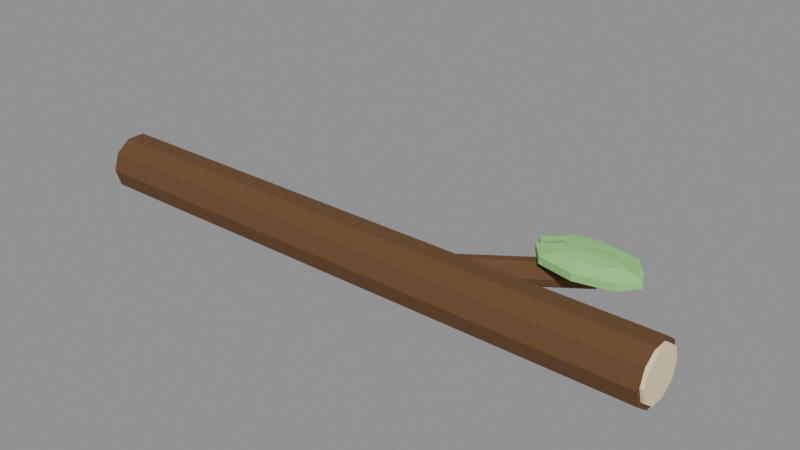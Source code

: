 # Source: test_branch.blend  (saved by Blender 5.2.45; exported with 4.5.12 LTS)
import bpy
from mathutils import Matrix  # noqa: F401  (used for matrix-valued properties, if any)

bpy.ops.wm.read_factory_settings(use_empty=True)
scene = bpy.context.scene
scene.name = 'Scene'

# ---- materials (node trees are filled in below, after node groups)
mat_bark = bpy.data.materials.new('Bark')
mat_cuttip = bpy.data.materials.new('CutTip')
mat_leaf = bpy.data.materials.new('Leaf')

# ---- material node trees
mat_bark.use_nodes = True; mat_bark.node_tree.nodes.clear()
_N = mat_bark.node_tree.nodes; _L = mat_bark.node_tree.links
n0 = _N.new('ShaderNodeBsdfPrincipled'); n0.name = 'Principled BSDF'; n0.location = (-200, 100)
n0.inputs[0].default_value = (0.13, 0.06, 0.02, 1.0)
n0.inputs[2].default_value = 0.85
n0.inputs[10].default_value = 0.005
n1 = _N.new('ShaderNodeOutputMaterial'); n1.name = 'Material Output'; n1.location = (200, 100)
_L.new(n0.outputs[0], n1.inputs[0])
n1.is_active_output = True
mat_cuttip.use_nodes = True; mat_cuttip.node_tree.nodes.clear()
_N = mat_cuttip.node_tree.nodes; _L = mat_cuttip.node_tree.links
n0 = _N.new('ShaderNodeBsdfPrincipled'); n0.name = 'Principled BSDF'; n0.location = (-200, 100)
n0.inputs[0].default_value = (0.93, 0.78, 0.5, 1.0)
n0.inputs[2].default_value = 0.85
n0.inputs[10].default_value = 0.005
n1 = _N.new('ShaderNodeOutputMaterial'); n1.name = 'Material Output'; n1.location = (200, 100)
_L.new(n0.outputs[0], n1.inputs[0])
n1.is_active_output = True
mat_leaf.use_nodes = True; mat_leaf.node_tree.nodes.clear()
_N = mat_leaf.node_tree.nodes; _L = mat_leaf.node_tree.links
n0 = _N.new('ShaderNodeBsdfPrincipled'); n0.name = 'Principled BSDF'; n0.location = (-200, 100)
n0.inputs[0].default_value = (0.3, 0.68, 0.22, 1.0)
n0.inputs[2].default_value = 0.85
n0.inputs[10].default_value = 0.005
n1 = _N.new('ShaderNodeOutputMaterial'); n1.name = 'Material Output'; n1.location = (200, 100)
_L.new(n0.outputs[0], n1.inputs[0])
n1.is_active_output = True

# ---- meshes
me_branch = bpy.data.meshes.new('Branch')
me_branch.from_pydata([(-0.6, 0.06, 0.06), (0.6, 0.06, 0.06), (-0.6, 0.04854, 0.02473), (0.6, 0.04854, 0.02473), (-0.6, 0.01854, 0.002937), (0.6, 0.01854, 0.002937), (-0.6, -0.01854, 0.002937), (0.6, -0.01854, 0.002937), (-0.6, -0.04854, 0.02473), (0.6, -0.04854, 0.02473), (-0.6, -0.06, 0.06), (0.6, -0.06, 0.06), (-0.6, -0.04854, 0.09527), (0.6, -0.04854, 0.09527), (-0.6, -0.01854, 0.1171), (0.6, -0.01854, 0.1171), (-0.6, 0.01854, 0.1171), (0.6, 0.01854, 0.1171), (-0.6, 0.04854, 0.09527), (0.6, 0.04854, 0.09527), (-0.007508, 0.03167, 0.027), (0.3365, 0.2726, 0.027), (-0.004551, 0.02744, 0.01113), (0.3395, 0.2683, 0.01113), (0.003192, 0.01638, 0.001321), (0.3472, 0.2573, 0.001321), (0.01276, 0.002714, 0.001321), (0.3568, 0.2436, 0.001321), (0.02051, -0.008344, 0.01113), (0.3646, 0.2326, 0.01113), (0.02346, -0.01257, 0.027), (0.3675, 0.2283, 0.027), (0.02051, -0.008344, 0.04287), (0.3646, 0.2326, 0.04287), (0.01276, 0.002714, 0.05268), (0.3568, 0.2436, 0.05268), (0.003192, 0.01638, 0.05268), (0.3472, 0.2573, 0.05268), (-0.004551, 0.02744, 0.04287), (0.3395, 0.2683, 0.04287), (0.597, 0.051, 0.06), (0.607, 0.051, 0.06), (0.597, 0.04126, 0.03002), (0.607, 0.04126, 0.03002), (0.597, 0.01576, 0.0115), (0.607, 0.01576, 0.0115), (0.597, -0.01576, 0.0115), (0.607, -0.01576, 0.0115), (0.597, -0.04126, 0.03002), (0.607, -0.04126, 0.03002), (0.597, -0.051, 0.06), (0.607, -0.051, 0.06), (0.597, -0.04126, 0.08998), (0.607, -0.04126, 0.08998), (0.597, -0.01576, 0.1085), (0.607, -0.01576, 0.1085), (0.597, 0.01576, 0.1085), (0.607, 0.01576, 0.1085), (0.597, 0.04126, 0.08998), (0.607, 0.04126, 0.08998), (0.33, 0.26, 0.0745), (0.33, 0.2929, 0.06982), (0.33, 0.3133, 0.05757), (0.33, 0.3133, 0.04243), (0.33, 0.2929, 0.03018), (0.33, 0.26, 0.0255), (0.3766, 0.2833, 0.06982), (0.4053, 0.2977, 0.05757), (0.4053, 0.2977, 0.04243), (0.3766, 0.2833, 0.03018), (0.3958, 0.26, 0.06982), (0.4365, 0.26, 0.05757), (0.4365, 0.26, 0.04243), (0.3958, 0.26, 0.03018), (0.3766, 0.2367, 0.06982), (0.4053, 0.2223, 0.05757), (0.4053, 0.2223, 0.04243), (0.3766, 0.2367, 0.03018), (0.33, 0.2271, 0.06982), (0.33, 0.2067, 0.05757), (0.33, 0.2067, 0.04243), (0.33, 0.2271, 0.03018), (0.2834, 0.2367, 0.06982), (0.2547, 0.2223, 0.05757), (0.2547, 0.2223, 0.04243), (0.2834, 0.2367, 0.03018), (0.2642, 0.26, 0.06982), (0.2235, 0.26, 0.05757), (0.2235, 0.26, 0.04243), (0.2642, 0.26, 0.03018), (0.2834, 0.2833, 0.06982), (0.2547, 0.2977, 0.05757), (0.2547, 0.2977, 0.04243), (0.2834, 0.2833, 0.03018), (0.36, 0.2, 0.0945), (0.36, 0.2329, 0.08982), (0.36, 0.2533, 0.07757), (0.36, 0.2533, 0.06243), (0.36, 0.2329, 0.05018), (0.36, 0.2, 0.0455), (0.4066, 0.2233, 0.08982), (0.4353, 0.2377, 0.07757), (0.4353, 0.2377, 0.06243), (0.4066, 0.2233, 0.05018), (0.4258, 0.2, 0.08982), (0.4665, 0.2, 0.07757), (0.4665, 0.2, 0.06243), (0.4258, 0.2, 0.05018), (0.4066, 0.1767, 0.08982), (0.4353, 0.1623, 0.07757), (0.4353, 0.1623, 0.06243), (0.4066, 0.1767, 0.05018), (0.36, 0.1671, 0.08982), (0.36, 0.1467, 0.07757), (0.36, 0.1467, 0.06243), (0.36, 0.1671, 0.05018), (0.3134, 0.1767, 0.08982), (0.2847, 0.1623, 0.07757), (0.2847, 0.1623, 0.06243), (0.3134, 0.1767, 0.05018), (0.2942, 0.2, 0.08982), (0.2535, 0.2, 0.07757), (0.2535, 0.2, 0.06243), (0.2942, 0.2, 0.05018), (0.3134, 0.2233, 0.08982), (0.2847, 0.2377, 0.07757), (0.2847, 0.2377, 0.06243), (0.3134, 0.2233, 0.05018)], [], [(0, 1, 3, 2), (2, 3, 5, 4), (4, 5, 7, 6), (6, 7, 9, 8), (8, 9, 11, 10), (10, 11, 13, 12), (12, 13, 15, 14), (14, 15, 17, 16), (3, 1, 19, 17, 15, 13, 11, 9, 7, 5), (16, 17, 19, 18), (18, 19, 1, 0), (0, 2, 4, 6, 8, 10, 12, 14, 16, 18), (20, 21, 23, 22), (22, 23, 25, 24), (24, 25, 27, 26), (26, 27, 29, 28), (28, 29, 31, 30), (30, 31, 33, 32), (32, 33, 35, 34), (34, 35, 37, 36), (23, 21, 39, 37, 35, 33, 31, 29, 27, 25), (36, 37, 39, 38), (38, 39, 21, 20), (20, 22, 24, 26, 28, 30, 32, 34, 36, 38), (40, 41, 43, 42), (42, 43, 45, 44), (44, 45, 47, 46), (46, 47, 49, 48), (48, 49, 51, 50), (50, 51, 53, 52), (52, 53, 55, 54), (54, 55, 57, 56), (43, 41, 59, 57, 55, 53, 51, 49, 47, 45), (56, 57, 59, 58), (58, 59, 41, 40), (40, 42, 44, 46, 48, 50, 52, 54, 56, 58), (65, 64, 69), (63, 62, 67, 68), (61, 60, 66), (64, 63, 68, 69), (62, 61, 66, 67), (69, 68, 72, 73), (67, 66, 70, 71), (65, 69, 73), (68, 67, 71, 72), (66, 60, 70), (73, 72, 76, 77), (71, 70, 74, 75), (65, 73, 77), (72, 71, 75, 76), (70, 60, 74), (77, 76, 80, 81), (75, 74, 78, 79), (65, 77, 81), (76, 75, 79, 80), (74, 60, 78), (81, 80, 84, 85), (79, 78, 82, 83), (65, 81, 85), (80, 79, 83, 84), (78, 60, 82), (85, 84, 88, 89), (83, 82, 86, 87), (65, 85, 89), (84, 83, 87, 88), (82, 60, 86), (89, 88, 92, 93), (87, 86, 90, 91), (65, 89, 93), (88, 87, 91, 92), (86, 60, 90), (93, 92, 63, 64), (91, 90, 61, 62), (65, 93, 64), (92, 91, 62, 63), (90, 60, 61), (96, 95, 100, 101), (99, 98, 103), (97, 96, 101, 102), (95, 94, 100), (98, 97, 102, 103), (103, 102, 106, 107), (101, 100, 104, 105), (99, 103, 107), (102, 101, 105, 106), (100, 94, 104), (107, 106, 110, 111), (105, 104, 108, 109), (99, 107, 111), (106, 105, 109, 110), (104, 94, 108), (111, 110, 114, 115), (109, 108, 112, 113), (99, 111, 115), (110, 109, 113, 114), (108, 94, 112), (115, 114, 118, 119), (113, 112, 116, 117), (99, 115, 119), (114, 113, 117, 118), (112, 94, 116), (119, 118, 122, 123), (117, 116, 120, 121), (99, 119, 123), (118, 117, 121, 122), (116, 94, 120), (123, 122, 126, 127), (121, 120, 124, 125), (99, 123, 127), (122, 121, 125, 126), (120, 94, 124), (127, 126, 97, 98), (125, 124, 95, 96), (99, 127, 98), (126, 125, 96, 97), (124, 94, 95)])
me_branch.polygons.foreach_set('material_index', [0, 0, 0, 0, 0, 0, 0, 0, 0, 0, 0, 0, 0, 0, 0, 0, 0, 0, 0, 0, 0, 0, 0, 0, 1, 1, 1, 1, 1, 1, 1, 1, 1, 1, 1, 1, 2, 2, 2, 2, 2, 2, 2, 2, 2, 2, 2, 2, 2, 2, 2, 2, 2, 2, 2, 2, 2, 2, 2, 2, 2, 2, 2, 2, 2, 2, 2, 2, 2, 2, 2, 2, 2, 2, 2, 2, 2, 2, 2, 2, 2, 2, 2, 2, 2, 2, 2, 2, 2, 2, 2, 2, 2, 2, 2, 2, 2, 2, 2, 2, 2, 2, 2, 2, 2, 2, 2, 2, 2, 2, 2, 2, 2, 2, 2, 2])
_uv = me_branch.uv_layers.new(name='UVMap')
_uv.uv.foreach_set('vector', [1.0, 0.5, 1.0, 1.0, 0.9, 1.0, 0.9, 0.5, 0.9, 0.5, 0.9, 1.0, 0.8, 1.0, 0.8, 0.5, 0.8, 0.5, 0.8, 1.0, 0.7, 1.0, 0.7, 0.5, 0.7, 0.5, 0.7, 1.0, 0.6, 1.0, 0.6, 0.5, 0.6, 0.5, 0.6, 1.0, 0.5, 1.0, 0.5, 0.5, 0.5, 0.5, 0.5, 1.0, 0.4, 1.0, 0.4, 0.5, 0.4, 0.5, 0.4, 1.0, 0.3, 1.0, 0.3, 0.5, 0.3, 0.5, 0.3, 1.0, 0.2, 1.0, 0.2, 0.5, 0.3911, 0.4442, 0.25, 0.49, 0.1089, 0.4442, 0.02175, 0.3242, 0.02175, 0.1758, 0.1089, 0.05584, 0.25, 0.01, 0.3911, 0.05584, 0.4783, 0.1758, 0.4783, 0.3242, 0.2, 0.5, 0.2, 1.0, 0.1, 1.0, 0.1, 0.5, 0.1, 0.5, 0.1, 1.0, -7.451e-08, 1.0, -7.451e-08, 0.5, 0.75, 0.49, 0.8911, 0.4442, 0.9783, 0.3242, 0.9783, 0.1758, 0.8911, 0.05584, 0.75, 0.01, 0.6089, 0.05584, 0.5217, 0.1758, 0.5217, 0.3242, 0.6089, 0.4442, 1.0, 0.5, 1.0, 1.0, 0.9, 1.0, 0.9, 0.5, 0.9, 0.5, 0.9, 1.0, 0.8, 1.0, 0.8, 0.5, 0.8, 0.5, 0.8, 1.0, 0.7, 1.0, 0.7, 0.5, 0.7, 0.5, 0.7, 1.0, 0.6, 1.0, 0.6, 0.5, 0.6, 0.5, 0.6, 1.0, 0.5, 1.0, 0.5, 0.5, 0.5, 0.5, 0.5, 1.0, 0.4, 1.0, 0.4, 0.5, 0.4, 0.5, 0.4, 1.0, 0.3, 1.0, 0.3, 0.5, 0.3, 0.5, 0.3, 1.0, 0.2, 1.0, 0.2, 0.5, 0.3911, 0.4442, 0.25, 0.49, 0.1089, 0.4442, 0.02175, 0.3242, 0.02175, 0.1758, 0.1089, 0.05584, 0.25, 0.01, 0.3911, 0.05584, 0.4783, 0.1758, 0.4783, 0.3242, 0.2, 0.5, 0.2, 1.0, 0.1, 1.0, 0.1, 0.5, 0.1, 0.5, 0.1, 1.0, -7.451e-08, 1.0, -7.451e-08, 0.5, 0.75, 0.49, 0.8911, 0.4442, 0.9783, 0.3242, 0.9783, 0.1758, 0.8911, 0.05584, 0.75, 0.01, 0.6089, 0.05584, 0.5217, 0.1758, 0.5217, 0.3242, 0.6089, 0.4442, 1.0, 0.5, 1.0, 1.0, 0.9, 1.0, 0.9, 0.5, 0.9, 0.5, 0.9, 1.0, 0.8, 1.0, 0.8, 0.5, 0.8, 0.5, 0.8, 1.0, 0.7, 1.0, 0.7, 0.5, 0.7, 0.5, 0.7, 1.0, 0.6, 1.0, 0.6, 0.5, 0.6, 0.5, 0.6, 1.0, 0.5, 1.0, 0.5, 0.5, 0.5, 0.5, 0.5, 1.0, 0.4, 1.0, 0.4, 0.5, 0.4, 0.5, 0.4, 1.0, 0.3, 1.0, 0.3, 0.5, 0.3, 0.5, 0.3, 1.0, 0.2, 1.0, 0.2, 0.5, 0.3911, 0.4442, 0.25, 0.49, 0.1089, 0.4442, 0.02175, 0.3242, 0.02175, 0.1758, 0.1089, 0.05584, 0.25, 0.01, 0.3911, 0.05584, 0.4783, 0.1758, 0.4783, 0.3242, 0.2, 0.5, 0.2, 1.0, 0.1, 1.0, 0.1, 0.5, 0.1, 0.5, 0.1, 1.0, -7.451e-08, 1.0, -7.451e-08, 0.5, 0.75, 0.49, 0.8911, 0.4442, 0.9783, 0.3242, 0.9783, 0.1758, 0.8911, 0.05584, 0.75, 0.01, 0.6089, 0.05584, 0.5217, 0.1758, 0.5217, 0.3242, 0.6089, 0.4442, 0.6875, 0.0, 0.75, 0.2, 0.625, 0.2, 0.75, 0.4, 0.75, 0.6, 0.625, 0.6, 0.625, 0.4, 0.75, 0.8, 0.6875, 1.0, 0.625, 0.8, 0.75, 0.2, 0.75, 0.4, 0.625, 0.4, 0.625, 0.2, 0.75, 0.6, 0.75, 0.8, 0.625, 0.8, 0.625, 0.6, 0.625, 0.2, 0.625, 0.4, 0.5, 0.4, 0.5, 0.2, 0.625, 0.6, 0.625, 0.8, 0.5, 0.8, 0.5, 0.6, 0.5625, 0.0, 0.625, 0.2, 0.5, 0.2, 0.625, 0.4, 0.625, 0.6, 0.5, 0.6, 0.5, 0.4, 0.625, 0.8, 0.5625, 1.0, 0.5, 0.8, 0.5, 0.2, 0.5, 0.4, 0.375, 0.4, 0.375, 0.2, 0.5, 0.6, 0.5, 0.8, 0.375, 0.8, 0.375, 0.6, 0.4375, 0.0, 0.5, 0.2, 0.375, 0.2, 0.5, 0.4, 0.5, 0.6, 0.375, 0.6, 0.375, 0.4, 0.5, 0.8, 0.4375, 1.0, 0.375, 0.8, 0.375, 0.2, 0.375, 0.4, 0.25, 0.4, 0.25, 0.2, 0.375, 0.6, 0.375, 0.8, 0.25, 0.8, 0.25, 0.6, 0.3125, 0.0, 0.375, 0.2, 0.25, 0.2, 0.375, 0.4, 0.375, 0.6, 0.25, 0.6, 0.25, 0.4, 0.375, 0.8, 0.3125, 1.0, 0.25, 0.8, 0.25, 0.2, 0.25, 0.4, 0.125, 0.4, 0.125, 0.2, 0.25, 0.6, 0.25, 0.8, 0.125, 0.8, 0.125, 0.6, 0.1875, 0.0, 0.25, 0.2, 0.125, 0.2, 0.25, 0.4, 0.25, 0.6, 0.125, 0.6, 0.125, 0.4, 0.25, 0.8, 0.1875, 1.0, 0.125, 0.8, 0.125, 0.2, 0.125, 0.4, 0.0, 0.4, 0.0, 0.2, 0.125, 0.6, 0.125, 0.8, 0.0, 0.8, 0.0, 0.6, 0.0625, 0.0, 0.125, 0.2, 0.0, 0.2, 0.125, 0.4, 0.125, 0.6, 0.0, 0.6, 0.0, 0.4, 0.125, 0.8, 0.0625, 1.0, 0.0, 0.8, 1.0, 0.2, 1.0, 0.4, 0.875, 0.4, 0.875, 0.2, 1.0, 0.6, 1.0, 0.8, 0.875, 0.8, 0.875, 0.6, 0.9375, 0.0, 1.0, 0.2, 0.875, 0.2, 1.0, 0.4, 1.0, 0.6, 0.875, 0.6, 0.875, 0.4, 1.0, 0.8, 0.9375, 1.0, 0.875, 0.8, 0.875, 0.2, 0.875, 0.4, 0.75, 0.4, 0.75, 0.2, 0.875, 0.6, 0.875, 0.8, 0.75, 0.8, 0.75, 0.6, 0.8125, 0.0, 0.875, 0.2, 0.75, 0.2, 0.875, 0.4, 0.875, 0.6, 0.75, 0.6, 0.75, 0.4, 0.875, 0.8, 0.8125, 1.0, 0.75, 0.8, 0.75, 0.6, 0.75, 0.8, 0.625, 0.8, 0.625, 0.6, 0.6875, 0.0, 0.75, 0.2, 0.625, 0.2, 0.75, 0.4, 0.75, 0.6, 0.625, 0.6, 0.625, 0.4, 0.75, 0.8, 0.6875, 1.0, 0.625, 0.8, 0.75, 0.2, 0.75, 0.4, 0.625, 0.4, 0.625, 0.2, 0.625, 0.2, 0.625, 0.4, 0.5, 0.4, 0.5, 0.2, 0.625, 0.6, 0.625, 0.8, 0.5, 0.8, 0.5, 0.6, 0.5625, 0.0, 0.625, 0.2, 0.5, 0.2, 0.625, 0.4, 0.625, 0.6, 0.5, 0.6, 0.5, 0.4, 0.625, 0.8, 0.5625, 1.0, 0.5, 0.8, 0.5, 0.2, 0.5, 0.4, 0.375, 0.4, 0.375, 0.2, 0.5, 0.6, 0.5, 0.8, 0.375, 0.8, 0.375, 0.6, 0.4375, 0.0, 0.5, 0.2, 0.375, 0.2, 0.5, 0.4, 0.5, 0.6, 0.375, 0.6, 0.375, 0.4, 0.5, 0.8, 0.4375, 1.0, 0.375, 0.8, 0.375, 0.2, 0.375, 0.4, 0.25, 0.4, 0.25, 0.2, 0.375, 0.6, 0.375, 0.8, 0.25, 0.8, 0.25, 0.6, 0.3125, 0.0, 0.375, 0.2, 0.25, 0.2, 0.375, 0.4, 0.375, 0.6, 0.25, 0.6, 0.25, 0.4, 0.375, 0.8, 0.3125, 1.0, 0.25, 0.8, 0.25, 0.2, 0.25, 0.4, 0.125, 0.4, 0.125, 0.2, 0.25, 0.6, 0.25, 0.8, 0.125, 0.8, 0.125, 0.6, 0.1875, 0.0, 0.25, 0.2, 0.125, 0.2, 0.25, 0.4, 0.25, 0.6, 0.125, 0.6, 0.125, 0.4, 0.25, 0.8, 0.1875, 1.0, 0.125, 0.8, 0.125, 0.2, 0.125, 0.4, 0.0, 0.4, 0.0, 0.2, 0.125, 0.6, 0.125, 0.8, 0.0, 0.8, 0.0, 0.6, 0.0625, 0.0, 0.125, 0.2, 0.0, 0.2, 0.125, 0.4, 0.125, 0.6, 0.0, 0.6, 0.0, 0.4, 0.125, 0.8, 0.0625, 1.0, 0.0, 0.8, 1.0, 0.2, 1.0, 0.4, 0.875, 0.4, 0.875, 0.2, 1.0, 0.6, 1.0, 0.8, 0.875, 0.8, 0.875, 0.6, 0.9375, 0.0, 1.0, 0.2, 0.875, 0.2, 1.0, 0.4, 1.0, 0.6, 0.875, 0.6, 0.875, 0.4, 1.0, 0.8, 0.9375, 1.0, 0.875, 0.8, 0.875, 0.2, 0.875, 0.4, 0.75, 0.4, 0.75, 0.2, 0.875, 0.6, 0.875, 0.8, 0.75, 0.8, 0.75, 0.6, 0.8125, 0.0, 0.875, 0.2, 0.75, 0.2, 0.875, 0.4, 0.875, 0.6, 0.75, 0.6, 0.75, 0.4, 0.875, 0.8, 0.8125, 1.0, 0.75, 0.8])
me_branch.materials.append(mat_bark)
me_branch.materials.append(mat_cuttip)
me_branch.materials.append(mat_leaf)
me_branch.update()

# ---- objects
ob_branch = bpy.data.objects.new('Branch', me_branch)

# ---- transforms, parenting, visibility, modifiers, constraints
ob_branch.location = (0.0, 0.0, 0.0)

# ---- collection membership
scene.collection.objects.link(ob_branch)

# ---- scene / render settings (as saved in the file)
scene.frame_start = 1; scene.frame_end = 250; scene.frame_set(1)
scene.render.engine = 'BLENDER_EEVEE_NEXT'
scene.render.bake_bias = 0.0
scene.render.bake_samples = 0
scene.render.compositor_device = 'GPU'
scene.eevee.use_volume_custom_range = False
scene.eevee.fast_gi_thickness_near = 0.1
scene.eevee.fast_gi_thickness_far = 0.0
scene.eevee.ray_tracing_options.screen_trace_thickness = 0.1
bpy.context.view_layer.update()

# ---- added for rendering (the .blend has no active camera and no usable light): camera, sun + grey world if the file has none
cam_auto = bpy.data.cameras.new('AutoCamera')
cam_auto.lens = 50.0
cam_auto.sensor_width = 36.0
cam_auto.clip_end = 1000.0
ob_auto_camera = bpy.data.objects.new('AutoCamera', cam_auto)
scene.collection.objects.link(ob_auto_camera)
ob_auto_camera.location = (1.17732, -1.28196, 0.998249)
ob_auto_camera.rotation_euler = (1.09748, -7.21219e-08, 0.694738)
scene.camera = ob_auto_camera
light_auto_sun = bpy.data.lights.new('AutoSun', 'SUN')
light_auto_sun.energy = 3.0
light_auto_sun.angle = 0.0523599
ob_auto_sun = bpy.data.objects.new('AutoSun', light_auto_sun)
scene.collection.objects.link(ob_auto_sun)
ob_auto_sun.rotation_euler = (0.872665, 0.174533, 0.523599)
if scene.world is None:
    world_auto = bpy.data.worlds.new('AutoWorld')
    world_auto.color = (0.3, 0.3, 0.3)
    scene.world = world_auto
bpy.context.view_layer.update()
